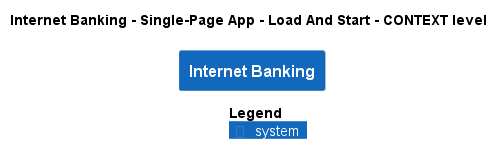

The diagram above was rendered by PlantUML. Its source (embedded in the PNG):
@startuml
!pragma layout smetana
!include ..\..\..\..\..\..\.c4s\C4_Context.puml

AddElementTag("state:new", $bgColor=green, $fontColor=#ffffff, $borderColor=green, $shadowing="False")
AddElementTag("state:changed", $bgColor=orange, $fontColor=#ffffff, $borderColor=orange, $shadowing="False")
AddElementTag("state:removed", $bgColor=red, $fontColor=#ffffff, $borderColor=red, $shadowing="False")

AddRelTag("state:new", $textColor=green, $lineColor=green)
AddRelTag("state:changed", $textColor=orange, $lineColor=orange)
AddRelTag("state:removed", $textColor=red, $lineColor=red)

SHOW_PERSON_PORTRAIT()
LAYOUT_TOP_DOWN()

skinparam linetype polyline

title Internet Banking - Single-Page App - Load And Start - CONTEXT level

System(BigBankPlc.SoftwareSystems.InternetBanking, "Internet Banking", "")



SHOW_LEGEND()
@enduml